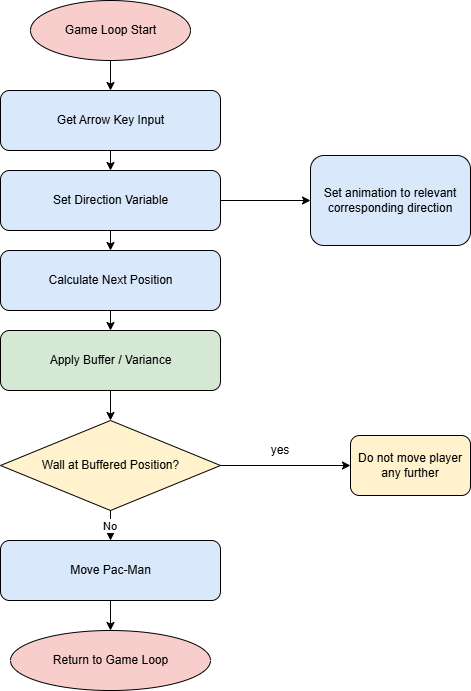

The diagram above was exported from draw.io. Its source (the exported page's mxGraphModel, read from the mxfile embedded in the PNG):
<mxGraphModel dx="1665" dy="777" grid="1" gridSize="10" guides="1" tooltips="1" connect="1" arrows="1" fold="1" page="1" pageScale="1" pageWidth="850" pageHeight="1100" math="0" shadow="0">
  <root>
    <mxCell id="0" />
    <mxCell id="1" parent="0" />
    <mxCell id="start" parent="1" style="ellipse;html=1;fillColor=#f8cecc;" value="Game Loop Start" vertex="1">
      <mxGeometry height="60" width="160" x="330" y="20" as="geometry" />
    </mxCell>
    <mxCell id="input" parent="1" style="rounded=1;html=1;fillColor=#dae8fc;" value="Get Arrow Key Input" vertex="1">
      <mxGeometry height="60" width="220" x="300" y="110" as="geometry" />
    </mxCell>
    <mxCell id="We_7gnlMLgU4FsNPb0Wc-2" edge="1" parent="1" source="dir" style="edgeStyle=orthogonalEdgeStyle;rounded=0;orthogonalLoop=1;jettySize=auto;html=1;" target="We_7gnlMLgU4FsNPb0Wc-1" value="">
      <mxGeometry relative="1" as="geometry" />
    </mxCell>
    <mxCell id="dir" parent="1" style="rounded=1;html=1;fillColor=#dae8fc;" value="Set Direction Variable" vertex="1">
      <mxGeometry height="60" width="220" x="300" y="190" as="geometry" />
    </mxCell>
    <mxCell id="next" parent="1" style="rounded=1;html=1;fillColor=#dae8fc;" value="Calculate Next Position" vertex="1">
      <mxGeometry height="60" width="220" x="300" y="270" as="geometry" />
    </mxCell>
    <mxCell id="buffer" parent="1" style="rounded=1;html=1;fillColor=#d5e8d4;" value="Apply Buffer / Variance" vertex="1">
      <mxGeometry height="60" width="220" x="300" y="350" as="geometry" />
    </mxCell>
    <mxCell id="We_7gnlMLgU4FsNPb0Wc-4" edge="1" parent="1" source="wall" style="edgeStyle=orthogonalEdgeStyle;rounded=0;orthogonalLoop=1;jettySize=auto;html=1;" target="We_7gnlMLgU4FsNPb0Wc-3" value="">
      <mxGeometry relative="1" as="geometry" />
    </mxCell>
    <mxCell id="wall" parent="1" style="rhombus;html=1;fillColor=#fff2cc;" value="Wall at Buffered Position?" vertex="1">
      <mxGeometry height="90" width="220" x="300" y="440" as="geometry" />
    </mxCell>
    <mxCell id="move" parent="1" style="rounded=1;html=1;fillColor=#dae8fc;" value="Move Pac-Man" vertex="1">
      <mxGeometry height="60" width="220" x="300" y="560" as="geometry" />
    </mxCell>
    <mxCell id="end" parent="1" style="ellipse;html=1;fillColor=#f8cecc;" value="Return to Game Loop" vertex="1">
      <mxGeometry height="60" width="200" x="310" y="650" as="geometry" />
    </mxCell>
    <mxCell id="e1" edge="1" parent="1" source="start" style="edgeStyle=orthogonalEdgeStyle;" target="input">
      <mxGeometry relative="1" as="geometry" />
    </mxCell>
    <mxCell id="e2" edge="1" parent="1" source="input" style="edgeStyle=orthogonalEdgeStyle;" target="dir">
      <mxGeometry relative="1" as="geometry" />
    </mxCell>
    <mxCell id="e3" edge="1" parent="1" source="dir" style="edgeStyle=orthogonalEdgeStyle;" target="next">
      <mxGeometry relative="1" as="geometry" />
    </mxCell>
    <mxCell id="e4" edge="1" parent="1" source="next" style="edgeStyle=orthogonalEdgeStyle;" target="buffer">
      <mxGeometry relative="1" as="geometry" />
    </mxCell>
    <mxCell id="e5" edge="1" parent="1" source="buffer" style="edgeStyle=orthogonalEdgeStyle;" target="wall">
      <mxGeometry relative="1" as="geometry" />
    </mxCell>
    <mxCell id="e6" edge="1" parent="1" source="wall" style="edgeStyle=orthogonalEdgeStyle;" target="move" value="No">
      <mxGeometry relative="1" as="geometry" />
    </mxCell>
    <mxCell id="e8" edge="1" parent="1" source="move" style="edgeStyle=orthogonalEdgeStyle;" target="end">
      <mxGeometry relative="1" as="geometry" />
    </mxCell>
    <mxCell id="We_7gnlMLgU4FsNPb0Wc-1" parent="1" style="whiteSpace=wrap;html=1;fillColor=#dae8fc;rounded=1;" value="Set animation to relevant corresponding direction" vertex="1">
      <mxGeometry height="90" width="160" x="610" y="175" as="geometry" />
    </mxCell>
    <mxCell id="We_7gnlMLgU4FsNPb0Wc-3" parent="1" style="rounded=1;whiteSpace=wrap;html=1;fillColor=#fff2cc;" value="Do not move player any further" vertex="1">
      <mxGeometry height="60" width="120" x="650" y="455" as="geometry" />
    </mxCell>
    <mxCell id="We_7gnlMLgU4FsNPb0Wc-5" parent="1" style="text;html=1;whiteSpace=wrap;strokeColor=none;fillColor=none;align=center;verticalAlign=middle;rounded=0;" value="yes" vertex="1">
      <mxGeometry height="30" width="60" x="550" y="455" as="geometry" />
    </mxCell>
  </root>
</mxGraphModel>